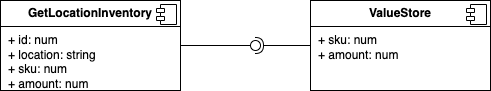

The diagram above was exported from draw.io. Its source (the exported page's mxGraphModel, read from the mxfile embedded in the PNG):
<mxGraphModel dx="1551" dy="1058" grid="1" gridSize="10" guides="1" tooltips="1" connect="1" arrows="1" fold="1" page="1" pageScale="1" pageWidth="827" pageHeight="1169" math="0" shadow="0">
  <root>
    <mxCell id="0" />
    <mxCell id="1" parent="0" />
    <mxCell id="9vrgDv97sm5pIn5PaP7L-1" value="&lt;p style=&quot;margin:0px;margin-top:6px;text-align:center;&quot;&gt;&lt;b&gt;GetLocationInventory&lt;/b&gt;&lt;/p&gt;&lt;hr size=&quot;1&quot; style=&quot;border-style:solid;&quot;&gt;&lt;p style=&quot;margin:0px;margin-left:8px;&quot;&gt;+ id: num&lt;br&gt;+ location: string&lt;/p&gt;&lt;p style=&quot;margin:0px;margin-left:8px;&quot;&gt;+ sku: num&lt;/p&gt;&lt;p style=&quot;margin:0px;margin-left:8px;&quot;&gt;+ amount: num&lt;/p&gt;&lt;p style=&quot;margin:0px;margin-left:8px;&quot;&gt;&lt;br&gt;&lt;/p&gt;&lt;p style=&quot;margin:0px;margin-left:8px;&quot;&gt;&lt;br&gt;&lt;/p&gt;" style="align=left;overflow=fill;html=1;dropTarget=0;whiteSpace=wrap;" parent="1" vertex="1">
      <mxGeometry x="180" y="430" width="180" height="90" as="geometry" />
    </mxCell>
    <mxCell id="9vrgDv97sm5pIn5PaP7L-2" value="" style="shape=component;jettyWidth=8;jettyHeight=4;" parent="9vrgDv97sm5pIn5PaP7L-1" vertex="1">
      <mxGeometry x="1" width="20" height="20" relative="1" as="geometry">
        <mxPoint x="-24" y="4" as="offset" />
      </mxGeometry>
    </mxCell>
    <mxCell id="9vrgDv97sm5pIn5PaP7L-6" value="&lt;p style=&quot;margin:0px;margin-top:6px;text-align:center;&quot;&gt;&lt;b&gt;ValueStore&lt;/b&gt;&lt;/p&gt;&lt;hr size=&quot;1&quot; style=&quot;border-style:solid;&quot;&gt;&lt;p style=&quot;margin:0px;margin-left:8px;&quot;&gt;+ sku: num&lt;br&gt;+ amount: num&lt;/p&gt;" style="align=left;overflow=fill;html=1;dropTarget=0;whiteSpace=wrap;" parent="1" vertex="1">
      <mxGeometry x="490" y="430" width="180" height="90" as="geometry" />
    </mxCell>
    <mxCell id="9vrgDv97sm5pIn5PaP7L-7" value="" style="shape=component;jettyWidth=8;jettyHeight=4;" parent="9vrgDv97sm5pIn5PaP7L-6" vertex="1">
      <mxGeometry x="1" width="20" height="20" relative="1" as="geometry">
        <mxPoint x="-24" y="4" as="offset" />
      </mxGeometry>
    </mxCell>
    <mxCell id="9vrgDv97sm5pIn5PaP7L-11" value="" style="ellipse;whiteSpace=wrap;html=1;align=center;aspect=fixed;fillColor=none;strokeColor=none;resizable=0;perimeter=centerPerimeter;rotatable=0;allowArrows=0;points=[];outlineConnect=1;" parent="1" vertex="1">
      <mxGeometry x="450" y="440" width="10" height="10" as="geometry" />
    </mxCell>
    <mxCell id="9vrgDv97sm5pIn5PaP7L-12" value="" style="rounded=0;orthogonalLoop=1;jettySize=auto;html=1;endArrow=halfCircle;endFill=0;endSize=6;strokeWidth=1;sketch=0;exitX=0;exitY=0.5;exitDx=0;exitDy=0;" parent="1" source="9vrgDv97sm5pIn5PaP7L-6" target="9vrgDv97sm5pIn5PaP7L-14" edge="1">
      <mxGeometry relative="1" as="geometry">
        <mxPoint x="430" y="555" as="sourcePoint" />
      </mxGeometry>
    </mxCell>
    <mxCell id="9vrgDv97sm5pIn5PaP7L-13" value="" style="rounded=0;orthogonalLoop=1;jettySize=auto;html=1;endArrow=oval;endFill=0;sketch=0;sourcePerimeterSpacing=0;targetPerimeterSpacing=0;endSize=10;exitX=1;exitY=0.5;exitDx=0;exitDy=0;" parent="1" source="9vrgDv97sm5pIn5PaP7L-1" target="9vrgDv97sm5pIn5PaP7L-14" edge="1">
      <mxGeometry relative="1" as="geometry">
        <mxPoint x="390" y="555" as="sourcePoint" />
      </mxGeometry>
    </mxCell>
    <mxCell id="9vrgDv97sm5pIn5PaP7L-14" value="" style="ellipse;whiteSpace=wrap;html=1;align=center;aspect=fixed;fillColor=none;strokeColor=none;resizable=0;perimeter=centerPerimeter;rotatable=0;allowArrows=0;points=[];outlineConnect=1;" parent="1" vertex="1">
      <mxGeometry x="430" y="470" width="10" height="10" as="geometry" />
    </mxCell>
  </root>
</mxGraphModel>